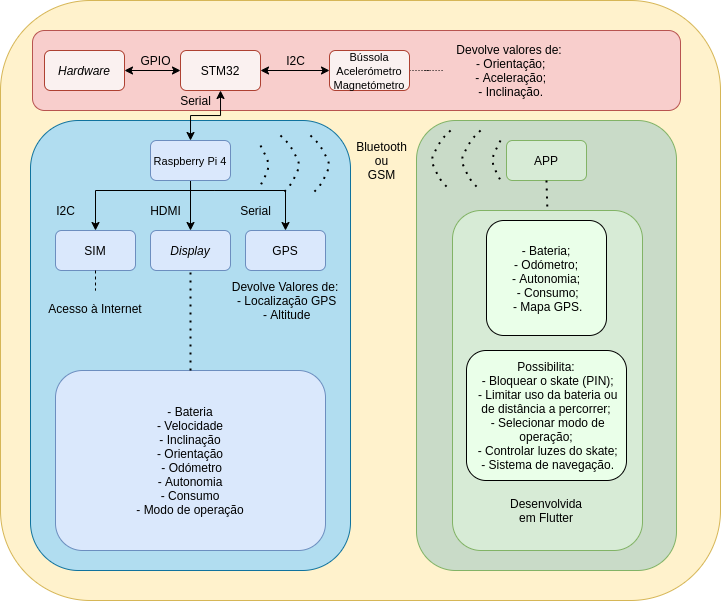

The diagram above was exported from draw.io. Its source (the exported page's mxGraphModel, read from the mxfile embedded in the PNG):
<mxGraphModel dx="967" dy="596" grid="1" gridSize="10" guides="1" tooltips="1" connect="1" arrows="1" fold="1" page="1" pageScale="1" pageWidth="827" pageHeight="1169" math="0" shadow="0">
  <root>
    <mxCell id="0" />
    <mxCell id="1" parent="0" />
    <mxCell id="KJCVicGlZdidZDtXAnu7-1" value="" style="rounded=1;whiteSpace=wrap;html=1;fillColor=#fff2cc;strokeColor=#d6b656;" vertex="1" parent="1">
      <mxGeometry x="40" y="100" width="720" height="600" as="geometry" />
    </mxCell>
    <mxCell id="KG0dsSYZPTYR3hS5q-0T-117" value="" style="rounded=1;whiteSpace=wrap;html=1;strokeColor=#82b366;fillColor=#C9DBC8;" parent="1" vertex="1">
      <mxGeometry x="456" y="220" width="260" height="450" as="geometry" />
    </mxCell>
    <mxCell id="KG0dsSYZPTYR3hS5q-0T-116" value="" style="rounded=1;whiteSpace=wrap;html=1;fillColor=#b1ddf0;strokeColor=#10739e;" parent="1" vertex="1">
      <mxGeometry x="70" y="220" width="320" height="450" as="geometry" />
    </mxCell>
    <mxCell id="KG0dsSYZPTYR3hS5q-0T-114" value="" style="rounded=1;whiteSpace=wrap;html=1;fillColor=#f8cecc;strokeColor=#b85450;" parent="1" vertex="1">
      <mxGeometry x="72" y="130" width="648" height="80" as="geometry" />
    </mxCell>
    <mxCell id="KG0dsSYZPTYR3hS5q-0T-1" value="&lt;i&gt;Hardware&lt;/i&gt;" style="rounded=1;whiteSpace=wrap;html=1;strokeColor=#ae4132;fillColor=#FAF1F0;" parent="1" vertex="1">
      <mxGeometry x="84" y="150" width="80" height="40" as="geometry" />
    </mxCell>
    <mxCell id="KJCVicGlZdidZDtXAnu7-15" style="edgeStyle=orthogonalEdgeStyle;rounded=0;orthogonalLoop=1;jettySize=auto;html=1;exitX=0.5;exitY=1;exitDx=0;exitDy=0;entryX=0.5;entryY=0;entryDx=0;entryDy=0;endArrow=classic;endFill=1;startArrow=classic;startFill=1;" edge="1" parent="1" source="KG0dsSYZPTYR3hS5q-0T-2" target="KG0dsSYZPTYR3hS5q-0T-3">
      <mxGeometry relative="1" as="geometry" />
    </mxCell>
    <mxCell id="KG0dsSYZPTYR3hS5q-0T-2" value="STM32" style="rounded=1;whiteSpace=wrap;html=1;strokeColor=#ae4132;fillColor=#FAF1F0;" parent="1" vertex="1">
      <mxGeometry x="220" y="150" width="80" height="40" as="geometry" />
    </mxCell>
    <mxCell id="KJCVicGlZdidZDtXAnu7-6" style="edgeStyle=orthogonalEdgeStyle;rounded=0;orthogonalLoop=1;jettySize=auto;html=1;exitX=0.5;exitY=1;exitDx=0;exitDy=0;entryX=0.5;entryY=0;entryDx=0;entryDy=0;endArrow=classic;endFill=1;" edge="1" parent="1" source="KG0dsSYZPTYR3hS5q-0T-3" target="KG0dsSYZPTYR3hS5q-0T-13">
      <mxGeometry relative="1" as="geometry" />
    </mxCell>
    <mxCell id="KJCVicGlZdidZDtXAnu7-7" style="edgeStyle=orthogonalEdgeStyle;rounded=0;orthogonalLoop=1;jettySize=auto;html=1;exitX=0.5;exitY=1;exitDx=0;exitDy=0;entryX=0.5;entryY=0;entryDx=0;entryDy=0;endArrow=classic;endFill=1;" edge="1" parent="1" source="KG0dsSYZPTYR3hS5q-0T-3" target="KG0dsSYZPTYR3hS5q-0T-18">
      <mxGeometry relative="1" as="geometry">
        <Array as="points">
          <mxPoint x="254" y="290" />
          <mxPoint x="159" y="290" />
        </Array>
      </mxGeometry>
    </mxCell>
    <mxCell id="KJCVicGlZdidZDtXAnu7-8" style="edgeStyle=orthogonalEdgeStyle;rounded=0;orthogonalLoop=1;jettySize=auto;html=1;exitX=0.5;exitY=1;exitDx=0;exitDy=0;entryX=0.5;entryY=0;entryDx=0;entryDy=0;endArrow=classic;endFill=1;" edge="1" parent="1" source="KG0dsSYZPTYR3hS5q-0T-3" target="KG0dsSYZPTYR3hS5q-0T-14">
      <mxGeometry relative="1" as="geometry">
        <Array as="points">
          <mxPoint x="254" y="290" />
          <mxPoint x="349" y="290" />
        </Array>
      </mxGeometry>
    </mxCell>
    <mxCell id="KG0dsSYZPTYR3hS5q-0T-3" value="&lt;font style=&quot;font-size: 11px&quot;&gt;Raspberry Pi 4&lt;/font&gt;" style="rounded=1;whiteSpace=wrap;html=1;fillColor=#dae8fc;strokeColor=#6c8ebf;" parent="1" vertex="1">
      <mxGeometry x="190" y="240" width="80" height="40" as="geometry" />
    </mxCell>
    <mxCell id="KG0dsSYZPTYR3hS5q-0T-5" value="" style="endArrow=classic;startArrow=classic;html=1;exitX=1;exitY=0.5;exitDx=0;exitDy=0;entryX=0;entryY=0.5;entryDx=0;entryDy=0;" parent="1" source="KG0dsSYZPTYR3hS5q-0T-1" target="KG0dsSYZPTYR3hS5q-0T-2" edge="1">
      <mxGeometry width="50" height="50" relative="1" as="geometry">
        <mxPoint x="274" y="139.58" as="sourcePoint" />
        <mxPoint x="354" y="139.58" as="targetPoint" />
        <Array as="points" />
      </mxGeometry>
    </mxCell>
    <mxCell id="KG0dsSYZPTYR3hS5q-0T-8" value="&lt;div&gt;GPIO&lt;/div&gt;" style="text;html=1;align=center;verticalAlign=middle;resizable=0;points=[];autosize=1;" parent="1" vertex="1">
      <mxGeometry x="170" y="150" width="50" height="20" as="geometry" />
    </mxCell>
    <mxCell id="KG0dsSYZPTYR3hS5q-0T-13" value="&lt;i&gt;Display&lt;/i&gt;" style="rounded=1;whiteSpace=wrap;html=1;fillColor=#dae8fc;strokeColor=#6c8ebf;" parent="1" vertex="1">
      <mxGeometry x="190" y="330" width="80" height="40" as="geometry" />
    </mxCell>
    <mxCell id="KG0dsSYZPTYR3hS5q-0T-14" value="GPS" style="rounded=1;whiteSpace=wrap;html=1;fillColor=#dae8fc;strokeColor=#6c8ebf;" parent="1" vertex="1">
      <mxGeometry x="285" y="330" width="80" height="40" as="geometry" />
    </mxCell>
    <mxCell id="KG0dsSYZPTYR3hS5q-0T-18" value="&lt;div&gt;SIM&lt;/div&gt;" style="rounded=1;whiteSpace=wrap;html=1;fillColor=#dae8fc;strokeColor=#6c8ebf;" parent="1" vertex="1">
      <mxGeometry x="95" y="330" width="80" height="40" as="geometry" />
    </mxCell>
    <mxCell id="KG0dsSYZPTYR3hS5q-0T-27" value="" style="endArrow=none;dashed=1;html=1;dashPattern=1 3;strokeWidth=2;" parent="1" edge="1">
      <mxGeometry width="50" height="50" relative="1" as="geometry">
        <mxPoint x="300" y="245" as="sourcePoint" />
        <mxPoint x="300" y="285" as="targetPoint" />
        <Array as="points">
          <mxPoint x="310" y="265" />
        </Array>
      </mxGeometry>
    </mxCell>
    <mxCell id="KG0dsSYZPTYR3hS5q-0T-28" value="APP" style="rounded=1;whiteSpace=wrap;html=1;strokeColor=#82b366;fillColor=#D7EBD6;" parent="1" vertex="1">
      <mxGeometry x="546" y="240" width="80" height="40" as="geometry" />
    </mxCell>
    <mxCell id="KJCVicGlZdidZDtXAnu7-2" style="edgeStyle=orthogonalEdgeStyle;rounded=0;orthogonalLoop=1;jettySize=auto;html=1;exitX=1;exitY=0.5;exitDx=0;exitDy=0;endArrow=none;endFill=0;dashed=1;dashPattern=1 2;" edge="1" parent="1" source="KG0dsSYZPTYR3hS5q-0T-33" target="KG0dsSYZPTYR3hS5q-0T-81">
      <mxGeometry relative="1" as="geometry" />
    </mxCell>
    <mxCell id="KG0dsSYZPTYR3hS5q-0T-33" value="&lt;div&gt;&lt;font style=&quot;font-size: 11px&quot;&gt;Bússola&lt;/font&gt;&lt;/div&gt;&lt;div&gt;&lt;font style=&quot;font-size: 11px&quot;&gt;Acelerómetro&lt;/font&gt;&lt;/div&gt;&lt;div&gt;&lt;font style=&quot;font-size: 11px&quot;&gt;Magnetómetro&lt;br&gt;&lt;/font&gt;&lt;/div&gt;" style="rounded=1;whiteSpace=wrap;html=1;strokeColor=#ae4132;fillColor=#FAF1F0;" parent="1" vertex="1">
      <mxGeometry x="369" y="150" width="80" height="40" as="geometry" />
    </mxCell>
    <mxCell id="KG0dsSYZPTYR3hS5q-0T-74" value="&lt;div&gt;- Bateria&lt;/div&gt;&lt;div&gt;&lt;span&gt;- Velocidade&lt;/span&gt;&lt;/div&gt;&lt;div&gt;&lt;span&gt;- Inclinação&lt;/span&gt;&lt;/div&gt;&lt;div&gt;&lt;span&gt;- Orientação&lt;/span&gt;&lt;/div&gt;&lt;div&gt;&amp;nbsp;- Odómetro&lt;/div&gt;&lt;div&gt;&lt;span&gt;- Autonomia&lt;/span&gt;&lt;/div&gt;&lt;div&gt;&lt;span&gt;- Consumo&lt;/span&gt;&lt;/div&gt;&lt;div&gt;&lt;span&gt;- Modo de operação&lt;/span&gt;&lt;/div&gt;" style="rounded=1;whiteSpace=wrap;html=1;fillColor=#dae8fc;strokeColor=#6c8ebf;" parent="1" vertex="1">
      <mxGeometry x="95" y="470" width="270" height="180" as="geometry" />
    </mxCell>
    <mxCell id="KG0dsSYZPTYR3hS5q-0T-81" value="&lt;div&gt;Devolve valores de:&lt;/div&gt;&lt;div&gt;&amp;nbsp;- Orientação;&lt;/div&gt;&lt;div&gt;&amp;nbsp;- Aceleração;&lt;/div&gt;&lt;div&gt;&amp;nbsp;- Inclinação.&lt;br&gt;&lt;/div&gt;" style="text;html=1;strokeColor=none;fillColor=none;align=center;verticalAlign=middle;whiteSpace=wrap;rounded=0;" parent="1" vertex="1">
      <mxGeometry x="484" y="150" width="130" height="40" as="geometry" />
    </mxCell>
    <mxCell id="KG0dsSYZPTYR3hS5q-0T-86" value="&lt;div&gt;Devolve Valores de:&lt;/div&gt;&lt;div&gt;&amp;nbsp;- Localização GPS&lt;br&gt;&lt;/div&gt;&lt;div&gt;&amp;nbsp;- Altitude&lt;/div&gt;" style="text;html=1;strokeColor=none;fillColor=none;align=center;verticalAlign=middle;whiteSpace=wrap;rounded=0;" parent="1" vertex="1">
      <mxGeometry x="260" y="380" width="130" height="40" as="geometry" />
    </mxCell>
    <mxCell id="KG0dsSYZPTYR3hS5q-0T-89" value="" style="endArrow=none;dashed=1;html=1;entryX=0.5;entryY=0;entryDx=0;entryDy=0;exitX=0.5;exitY=1;exitDx=0;exitDy=0;" parent="1" source="KG0dsSYZPTYR3hS5q-0T-18" target="KG0dsSYZPTYR3hS5q-0T-90" edge="1">
      <mxGeometry width="50" height="50" relative="1" as="geometry">
        <mxPoint x="-101" y="350" as="sourcePoint" />
        <mxPoint x="-101" y="340" as="targetPoint" />
        <Array as="points" />
      </mxGeometry>
    </mxCell>
    <mxCell id="KG0dsSYZPTYR3hS5q-0T-90" value="&lt;div&gt;Acesso à Internet&lt;/div&gt;&lt;div&gt;&lt;br&gt;&lt;/div&gt;" style="text;html=1;strokeColor=none;fillColor=none;align=center;verticalAlign=middle;whiteSpace=wrap;rounded=0;" parent="1" vertex="1">
      <mxGeometry x="50" y="390" width="170" height="50" as="geometry" />
    </mxCell>
    <mxCell id="KG0dsSYZPTYR3hS5q-0T-91" style="edgeStyle=orthogonalEdgeStyle;rounded=0;orthogonalLoop=1;jettySize=auto;html=1;exitX=0.5;exitY=1;exitDx=0;exitDy=0;" parent="1" source="KG0dsSYZPTYR3hS5q-0T-90" target="KG0dsSYZPTYR3hS5q-0T-90" edge="1">
      <mxGeometry relative="1" as="geometry" />
    </mxCell>
    <mxCell id="KG0dsSYZPTYR3hS5q-0T-94" value="" style="endArrow=none;dashed=1;html=1;dashPattern=1 3;strokeWidth=2;" parent="1" edge="1">
      <mxGeometry width="50" height="50" relative="1" as="geometry">
        <mxPoint x="320" y="235" as="sourcePoint" />
        <mxPoint x="320" y="295" as="targetPoint" />
        <Array as="points">
          <mxPoint x="330" y="245" />
          <mxPoint x="340" y="265" />
          <mxPoint x="330" y="285" />
        </Array>
      </mxGeometry>
    </mxCell>
    <mxCell id="KG0dsSYZPTYR3hS5q-0T-96" value="" style="endArrow=none;dashed=1;html=1;dashPattern=1 3;strokeWidth=2;" parent="1" edge="1">
      <mxGeometry width="50" height="50" relative="1" as="geometry">
        <mxPoint x="350" y="235" as="sourcePoint" />
        <mxPoint x="350" y="295" as="targetPoint" />
        <Array as="points">
          <mxPoint x="360" y="245" />
          <mxPoint x="370" y="265" />
          <mxPoint x="360" y="285" />
        </Array>
      </mxGeometry>
    </mxCell>
    <mxCell id="KG0dsSYZPTYR3hS5q-0T-97" value="" style="endArrow=none;dashed=1;html=1;dashPattern=1 3;strokeWidth=2;" parent="1" edge="1">
      <mxGeometry width="50" height="50" relative="1" as="geometry">
        <mxPoint x="540" y="240" as="sourcePoint" />
        <mxPoint x="540" y="280" as="targetPoint" />
        <Array as="points">
          <mxPoint x="530" y="260" />
        </Array>
      </mxGeometry>
    </mxCell>
    <mxCell id="KG0dsSYZPTYR3hS5q-0T-99" value="" style="endArrow=none;dashed=1;html=1;dashPattern=1 3;strokeWidth=2;" parent="1" edge="1">
      <mxGeometry width="50" height="50" relative="1" as="geometry">
        <mxPoint x="520" y="230" as="sourcePoint" />
        <mxPoint x="520" y="290" as="targetPoint" />
        <Array as="points">
          <mxPoint x="510" y="240" />
          <mxPoint x="500" y="260" />
          <mxPoint x="510" y="280" />
        </Array>
      </mxGeometry>
    </mxCell>
    <mxCell id="KG0dsSYZPTYR3hS5q-0T-100" value="" style="endArrow=none;dashed=1;html=1;dashPattern=1 3;strokeWidth=2;" parent="1" edge="1">
      <mxGeometry width="50" height="50" relative="1" as="geometry">
        <mxPoint x="490" y="230" as="sourcePoint" />
        <mxPoint x="490" y="290" as="targetPoint" />
        <Array as="points">
          <mxPoint x="480" y="240" />
          <mxPoint x="470" y="260" />
          <mxPoint x="480" y="280" />
        </Array>
      </mxGeometry>
    </mxCell>
    <mxCell id="KG0dsSYZPTYR3hS5q-0T-101" value="&lt;div align=&quot;center&quot;&gt;&lt;br&gt;&lt;/div&gt;" style="rounded=1;whiteSpace=wrap;html=1;align=center;strokeColor=#82b366;fillColor=#D7EBD6;" parent="1" vertex="1">
      <mxGeometry x="492" y="310" width="190" height="340" as="geometry" />
    </mxCell>
    <mxCell id="KG0dsSYZPTYR3hS5q-0T-103" value="" style="endArrow=classic;startArrow=classic;html=1;exitX=1;exitY=0.5;exitDx=0;exitDy=0;entryX=0;entryY=0.5;entryDx=0;entryDy=0;" parent="1" source="KG0dsSYZPTYR3hS5q-0T-2" target="KG0dsSYZPTYR3hS5q-0T-33" edge="1">
      <mxGeometry width="50" height="50" relative="1" as="geometry">
        <mxPoint x="594" y="390" as="sourcePoint" />
        <mxPoint x="644" y="340" as="targetPoint" />
      </mxGeometry>
    </mxCell>
    <mxCell id="KG0dsSYZPTYR3hS5q-0T-110" value="" style="endArrow=none;dashed=1;html=1;dashPattern=1 3;strokeWidth=2;entryX=0.5;entryY=0;entryDx=0;entryDy=0;exitX=0.5;exitY=1;exitDx=0;exitDy=0;" parent="1" source="KG0dsSYZPTYR3hS5q-0T-28" target="KG0dsSYZPTYR3hS5q-0T-101" edge="1">
      <mxGeometry width="50" height="50" relative="1" as="geometry">
        <mxPoint x="914" y="300" as="sourcePoint" />
        <mxPoint x="834" y="320" as="targetPoint" />
        <Array as="points" />
      </mxGeometry>
    </mxCell>
    <mxCell id="KG0dsSYZPTYR3hS5q-0T-111" value="" style="endArrow=none;dashed=1;html=1;dashPattern=1 3;strokeWidth=2;entryX=0.5;entryY=1;entryDx=0;entryDy=0;exitX=0.5;exitY=0;exitDx=0;exitDy=0;" parent="1" source="KG0dsSYZPTYR3hS5q-0T-74" target="KG0dsSYZPTYR3hS5q-0T-13" edge="1">
      <mxGeometry width="50" height="50" relative="1" as="geometry">
        <mxPoint x="313.9999999999998" y="460" as="sourcePoint" />
        <mxPoint x="194" y="410" as="targetPoint" />
        <Array as="points" />
      </mxGeometry>
    </mxCell>
    <mxCell id="KG0dsSYZPTYR3hS5q-0T-121" value="&lt;div&gt;I2C&lt;/div&gt;" style="text;html=1;align=center;verticalAlign=middle;resizable=0;points=[];autosize=1;" parent="1" vertex="1">
      <mxGeometry x="320" y="150" width="30" height="20" as="geometry" />
    </mxCell>
    <mxCell id="KG0dsSYZPTYR3hS5q-0T-122" value="Serial" style="text;html=1;align=center;verticalAlign=middle;resizable=0;points=[];autosize=1;" parent="1" vertex="1">
      <mxGeometry x="210" y="190" width="50" height="20" as="geometry" />
    </mxCell>
    <mxCell id="KG0dsSYZPTYR3hS5q-0T-123" value="&lt;div&gt;Bluetooth&lt;/div&gt;&lt;div&gt;ou&lt;/div&gt;&lt;div&gt;GSM&lt;br&gt;&lt;/div&gt;" style="text;html=1;align=center;verticalAlign=middle;resizable=0;points=[];autosize=1;" parent="1" vertex="1">
      <mxGeometry x="386" y="235" width="70" height="50" as="geometry" />
    </mxCell>
    <mxCell id="KG0dsSYZPTYR3hS5q-0T-124" value="HDMI" style="text;html=1;align=center;verticalAlign=middle;resizable=0;points=[];autosize=1;" parent="1" vertex="1">
      <mxGeometry x="180" y="300" width="50" height="20" as="geometry" />
    </mxCell>
    <mxCell id="KG0dsSYZPTYR3hS5q-0T-126" value="&lt;div&gt;I2C&lt;/div&gt;" style="text;html=1;align=center;verticalAlign=middle;resizable=0;points=[];autosize=1;" parent="1" vertex="1">
      <mxGeometry x="90" y="300" width="30" height="20" as="geometry" />
    </mxCell>
    <mxCell id="KG0dsSYZPTYR3hS5q-0T-127" value="Serial" style="text;html=1;align=center;verticalAlign=middle;resizable=0;points=[];autosize=1;" parent="1" vertex="1">
      <mxGeometry x="270" y="300" width="50" height="20" as="geometry" />
    </mxCell>
    <mxCell id="KJCVicGlZdidZDtXAnu7-10" value="&lt;div align=&quot;center&quot;&gt;&lt;span&gt;- Bateria;&lt;/span&gt;&lt;br&gt;&lt;/div&gt;&lt;div align=&quot;center&quot;&gt;- Odómetro;&lt;/div&gt;&lt;div align=&quot;center&quot;&gt;- Autonomia;&lt;/div&gt;&lt;div align=&quot;center&quot;&gt;&amp;nbsp;- Consumo;&lt;/div&gt;&lt;div align=&quot;center&quot;&gt;&amp;nbsp;- Mapa GPS.&lt;/div&gt;" style="rounded=1;whiteSpace=wrap;html=1;fillColor=#EAFFE9;" vertex="1" parent="1">
      <mxGeometry x="526" y="320" width="120" height="115" as="geometry" />
    </mxCell>
    <mxCell id="KJCVicGlZdidZDtXAnu7-11" value="&lt;div align=&quot;center&quot;&gt;Possibilita:&lt;/div&gt;&lt;div align=&quot;center&quot;&gt;&amp;nbsp;- Bloquear o skate (PIN);&lt;br&gt;&lt;/div&gt;&lt;div align=&quot;center&quot;&gt;&amp;nbsp;- Limitar uso da bateria ou de distância a percorrer;&lt;/div&gt;&lt;div align=&quot;center&quot;&gt;&amp;nbsp;- Selecionar modo de operação;&lt;br&gt;&lt;/div&gt;&lt;div align=&quot;center&quot;&gt;&amp;nbsp;- Controlar luzes do skate;&lt;/div&gt;&lt;div align=&quot;center&quot;&gt;&amp;nbsp;- Sistema de navegação.&lt;/div&gt;" style="rounded=1;whiteSpace=wrap;html=1;fillColor=#EAFFE9;" vertex="1" parent="1">
      <mxGeometry x="506" y="450" width="160" height="130" as="geometry" />
    </mxCell>
    <mxCell id="KJCVicGlZdidZDtXAnu7-14" value="Desenvolvida em Flutter&lt;br&gt;" style="text;html=1;strokeColor=none;fillColor=none;align=center;verticalAlign=middle;whiteSpace=wrap;rounded=0;opacity=0;" vertex="1" parent="1">
      <mxGeometry x="566" y="600" width="40" height="20" as="geometry" />
    </mxCell>
  </root>
</mxGraphModel>